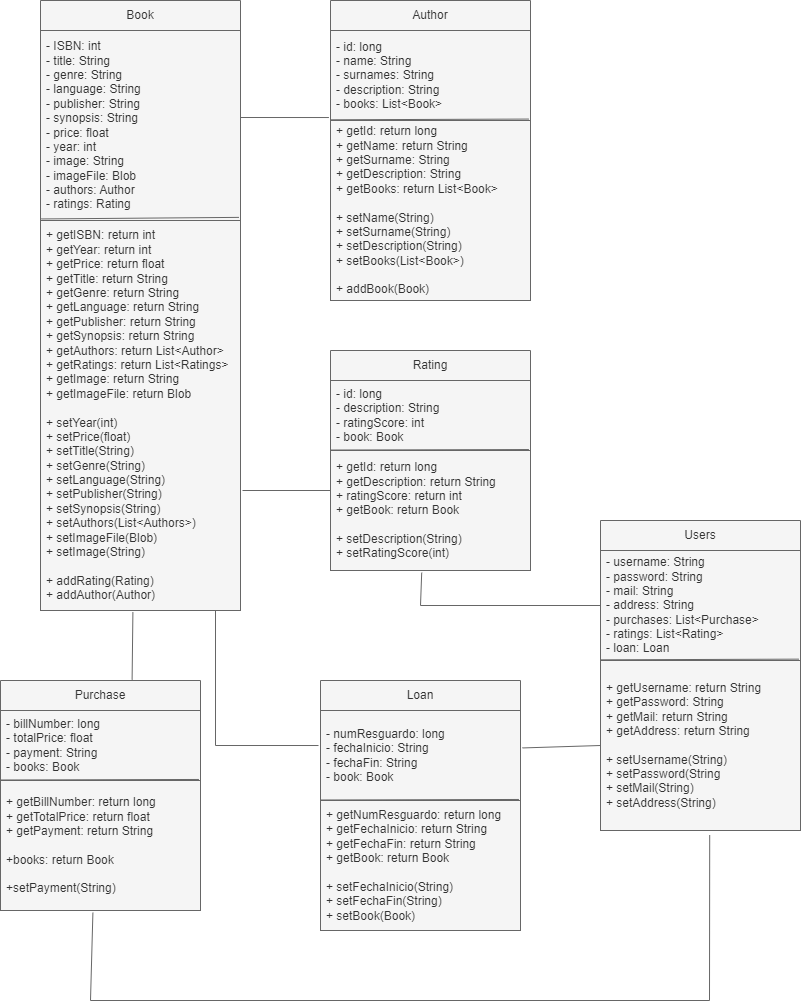

The diagram above was exported from draw.io. Its source (the exported page's mxGraphModel, read from the mxfile embedded in the PNG):
<mxGraphModel dx="1500" dy="830" grid="1" gridSize="10" guides="1" tooltips="1" connect="1" arrows="1" fold="1" page="1" pageScale="1" pageWidth="850" pageHeight="1100" math="0" shadow="0" extFonts="Permanent Marker^https://fonts.googleapis.com/css?family=Permanent+Marker">
  <root>
    <mxCell id="0" />
    <mxCell id="1" parent="0" />
    <mxCell id="3dVYsHqkSq7N3XnXQJ1i-1" value="Book" style="swimlane;fontStyle=0;childLayout=stackLayout;horizontal=1;startSize=30;horizontalStack=0;resizeParent=1;resizeParentMax=0;resizeLast=0;collapsible=1;marginBottom=0;whiteSpace=wrap;html=1;fillColor=#f5f5f5;fontColor=#333333;strokeColor=#666666;" vertex="1" parent="1">
      <mxGeometry x="60" y="40" width="200" height="610" as="geometry" />
    </mxCell>
    <mxCell id="3dVYsHqkSq7N3XnXQJ1i-2" value="- ISBN: int&lt;br&gt;- title: String&lt;br&gt;- genre: String&lt;br&gt;- language: String&lt;br&gt;- publisher: String&lt;br&gt;- synopsis: String&lt;br&gt;- price: float&lt;br&gt;- year: int&lt;br&gt;- image: String&lt;br&gt;- imageFile: Blob&lt;br&gt;- authors: Author&lt;br&gt;- ratings: Rating" style="text;align=left;verticalAlign=middle;spacingLeft=4;spacingRight=4;overflow=hidden;points=[[0,0.5],[1,0.5]];portConstraint=eastwest;rotatable=0;whiteSpace=wrap;html=1;fillColor=#f5f5f5;fontColor=#333333;strokeColor=#666666;" vertex="1" parent="3dVYsHqkSq7N3XnXQJ1i-1">
      <mxGeometry y="30" width="200" height="190" as="geometry" />
    </mxCell>
    <mxCell id="3dVYsHqkSq7N3XnXQJ1i-4" value="+ getISBN: return int&lt;br&gt;+ getYear: return int&lt;br&gt;+ getPrice: return float&lt;br&gt;+ getTitle: return String&lt;br&gt;+ getGenre: return String&lt;br&gt;+ getLanguage: return String&lt;br&gt;+ getPublisher: return String&lt;br&gt;+ getSynopsis: return String&lt;br&gt;+ getAuthors: return List&amp;lt;Author&amp;gt;&lt;br&gt;+ getRatings: return List&amp;lt;Ratings&amp;gt;&lt;br&gt;+ getImage: return String&lt;br&gt;+ getImageFile: return Blob&lt;br&gt;&lt;br&gt;+ setYear(int)&lt;br&gt;+ setPrice(float)&lt;br&gt;+ setTitle(String)&lt;br&gt;+ setGenre(String)&lt;br&gt;+ setLanguage(String)&lt;br&gt;+ setPublisher(String)&lt;br&gt;+ setSynopsis(String)&lt;br&gt;+ setAuthors(List&amp;lt;Authors&amp;gt;)&lt;br&gt;+ setImageFile(Blob)&lt;br&gt;+ setImage(String)&lt;br&gt;&lt;br&gt;+ addRating(Rating)&lt;br&gt;+ addAuthor(Author)" style="text;strokeColor=#666666;fillColor=#f5f5f5;align=left;verticalAlign=middle;spacingLeft=4;spacingRight=4;overflow=hidden;points=[[0,0.5],[1,0.5]];portConstraint=eastwest;rotatable=0;whiteSpace=wrap;html=1;fontColor=#333333;" vertex="1" parent="3dVYsHqkSq7N3XnXQJ1i-1">
      <mxGeometry y="220" width="200" height="390" as="geometry" />
    </mxCell>
    <mxCell id="3dVYsHqkSq7N3XnXQJ1i-5" value="" style="endArrow=none;html=1;rounded=0;entryX=0.992;entryY=-0.008;entryDx=0;entryDy=0;entryPerimeter=0;exitX=0.004;exitY=-0.004;exitDx=0;exitDy=0;exitPerimeter=0;fillColor=#f5f5f5;strokeColor=#666666;" edge="1" parent="3dVYsHqkSq7N3XnXQJ1i-1" source="3dVYsHqkSq7N3XnXQJ1i-4" target="3dVYsHqkSq7N3XnXQJ1i-4">
      <mxGeometry width="50" height="50" relative="1" as="geometry">
        <mxPoint x="-110" y="190" as="sourcePoint" />
        <mxPoint x="-60" y="140" as="targetPoint" />
      </mxGeometry>
    </mxCell>
    <mxCell id="3dVYsHqkSq7N3XnXQJ1i-6" value="Author" style="swimlane;fontStyle=0;childLayout=stackLayout;horizontal=1;startSize=30;horizontalStack=0;resizeParent=1;resizeParentMax=0;resizeLast=0;collapsible=1;marginBottom=0;whiteSpace=wrap;html=1;fillColor=#f5f5f5;fontColor=#333333;strokeColor=#666666;" vertex="1" parent="1">
      <mxGeometry x="350" y="40" width="200" height="300" as="geometry" />
    </mxCell>
    <mxCell id="3dVYsHqkSq7N3XnXQJ1i-7" value="- id: long&lt;br&gt;- name: String&lt;br&gt;- surnames: String&lt;br&gt;- description: String&lt;br&gt;- books: List&amp;lt;Book&amp;gt;" style="text;strokeColor=#666666;fillColor=#f5f5f5;align=left;verticalAlign=middle;spacingLeft=4;spacingRight=4;overflow=hidden;points=[[0,0.5],[1,0.5]];portConstraint=eastwest;rotatable=0;whiteSpace=wrap;html=1;fontColor=#333333;" vertex="1" parent="3dVYsHqkSq7N3XnXQJ1i-6">
      <mxGeometry y="30" width="200" height="90" as="geometry" />
    </mxCell>
    <mxCell id="3dVYsHqkSq7N3XnXQJ1i-8" value="+ getId: return long&lt;br&gt;+ getName: return String&lt;br&gt;+ getSurname: String&lt;br&gt;+ getDescription: String&lt;br&gt;+ getBooks: return List&amp;lt;Book&amp;gt;&lt;br&gt;&lt;br&gt;+ setName(String)&lt;br&gt;+ setSurname(String)&lt;br&gt;+ setDescription(String)&lt;br&gt;+ setBooks(List&amp;lt;Book&amp;gt;)&lt;br&gt;&lt;br&gt;+ addBook(Book)" style="text;strokeColor=#666666;fillColor=#f5f5f5;align=left;verticalAlign=middle;spacingLeft=4;spacingRight=4;overflow=hidden;points=[[0,0.5],[1,0.5]];portConstraint=eastwest;rotatable=0;whiteSpace=wrap;html=1;fontColor=#333333;" vertex="1" parent="3dVYsHqkSq7N3XnXQJ1i-6">
      <mxGeometry y="120" width="200" height="180" as="geometry" />
    </mxCell>
    <mxCell id="3dVYsHqkSq7N3XnXQJ1i-9" value="" style="endArrow=none;html=1;rounded=0;entryX=0.992;entryY=-0.008;entryDx=0;entryDy=0;entryPerimeter=0;exitX=0.004;exitY=-0.004;exitDx=0;exitDy=0;exitPerimeter=0;fillColor=#f5f5f5;strokeColor=#666666;" edge="1" parent="3dVYsHqkSq7N3XnXQJ1i-6" source="3dVYsHqkSq7N3XnXQJ1i-8" target="3dVYsHqkSq7N3XnXQJ1i-8">
      <mxGeometry width="50" height="50" relative="1" as="geometry">
        <mxPoint x="-110" y="190" as="sourcePoint" />
        <mxPoint x="-60" y="140" as="targetPoint" />
      </mxGeometry>
    </mxCell>
    <mxCell id="3dVYsHqkSq7N3XnXQJ1i-10" value="Loan" style="swimlane;fontStyle=0;childLayout=stackLayout;horizontal=1;startSize=30;horizontalStack=0;resizeParent=1;resizeParentMax=0;resizeLast=0;collapsible=1;marginBottom=0;whiteSpace=wrap;html=1;fillColor=#f5f5f5;fontColor=#333333;strokeColor=#666666;" vertex="1" parent="1">
      <mxGeometry x="340" y="720" width="200" height="250" as="geometry" />
    </mxCell>
    <mxCell id="3dVYsHqkSq7N3XnXQJ1i-11" value="- numResguardo: long&lt;br&gt;- fechaInicio: String&lt;br&gt;- fechaFin: String&lt;br&gt;- book: Book" style="text;strokeColor=#666666;fillColor=#f5f5f5;align=left;verticalAlign=middle;spacingLeft=4;spacingRight=4;overflow=hidden;points=[[0,0.5],[1,0.5]];portConstraint=eastwest;rotatable=0;whiteSpace=wrap;html=1;fontColor=#333333;" vertex="1" parent="3dVYsHqkSq7N3XnXQJ1i-10">
      <mxGeometry y="30" width="200" height="90" as="geometry" />
    </mxCell>
    <mxCell id="3dVYsHqkSq7N3XnXQJ1i-12" value="+ getNumResguardo: return long&lt;br&gt;+ getFechaInicio: return String&lt;br&gt;+ getFechaFin: return String&lt;br&gt;+ getBook: return Book&lt;br&gt;&lt;br&gt;+ setFechaInicio(String)&lt;br&gt;+ setFechaFin(String)&lt;br&gt;+ setBook(Book)" style="text;strokeColor=#666666;fillColor=#f5f5f5;align=left;verticalAlign=middle;spacingLeft=4;spacingRight=4;overflow=hidden;points=[[0,0.5],[1,0.5]];portConstraint=eastwest;rotatable=0;whiteSpace=wrap;html=1;fontColor=#333333;" vertex="1" parent="3dVYsHqkSq7N3XnXQJ1i-10">
      <mxGeometry y="120" width="200" height="130" as="geometry" />
    </mxCell>
    <mxCell id="3dVYsHqkSq7N3XnXQJ1i-13" value="" style="endArrow=none;html=1;rounded=0;entryX=0.992;entryY=-0.008;entryDx=0;entryDy=0;entryPerimeter=0;exitX=0.004;exitY=-0.004;exitDx=0;exitDy=0;exitPerimeter=0;fillColor=#f5f5f5;strokeColor=#666666;" edge="1" parent="3dVYsHqkSq7N3XnXQJ1i-10" source="3dVYsHqkSq7N3XnXQJ1i-12" target="3dVYsHqkSq7N3XnXQJ1i-12">
      <mxGeometry width="50" height="50" relative="1" as="geometry">
        <mxPoint x="-110" y="190" as="sourcePoint" />
        <mxPoint x="-60" y="140" as="targetPoint" />
      </mxGeometry>
    </mxCell>
    <mxCell id="3dVYsHqkSq7N3XnXQJ1i-14" value="Purchase" style="swimlane;fontStyle=0;childLayout=stackLayout;horizontal=1;startSize=30;horizontalStack=0;resizeParent=1;resizeParentMax=0;resizeLast=0;collapsible=1;marginBottom=0;whiteSpace=wrap;html=1;fillColor=#f5f5f5;fontColor=#333333;strokeColor=#666666;" vertex="1" parent="1">
      <mxGeometry x="20" y="720" width="200" height="230" as="geometry" />
    </mxCell>
    <mxCell id="3dVYsHqkSq7N3XnXQJ1i-15" value="- billNumber: long&lt;br&gt;- totalPrice: float&lt;br&gt;- payment: String&lt;br&gt;- books: Book" style="text;strokeColor=#666666;fillColor=#f5f5f5;align=left;verticalAlign=middle;spacingLeft=4;spacingRight=4;overflow=hidden;points=[[0,0.5],[1,0.5]];portConstraint=eastwest;rotatable=0;whiteSpace=wrap;html=1;fontColor=#333333;" vertex="1" parent="3dVYsHqkSq7N3XnXQJ1i-14">
      <mxGeometry y="30" width="200" height="70" as="geometry" />
    </mxCell>
    <mxCell id="3dVYsHqkSq7N3XnXQJ1i-16" value="+ getBillNumber: return long&lt;br&gt;+ getTotalPrice: return float&lt;br&gt;+ getPayment: return String&lt;br&gt;&lt;br&gt;+books: return Book&lt;br&gt;&lt;br&gt;+setPayment(String)" style="text;strokeColor=#666666;fillColor=#f5f5f5;align=left;verticalAlign=middle;spacingLeft=4;spacingRight=4;overflow=hidden;points=[[0,0.5],[1,0.5]];portConstraint=eastwest;rotatable=0;whiteSpace=wrap;html=1;fontColor=#333333;" vertex="1" parent="3dVYsHqkSq7N3XnXQJ1i-14">
      <mxGeometry y="100" width="200" height="130" as="geometry" />
    </mxCell>
    <mxCell id="3dVYsHqkSq7N3XnXQJ1i-17" value="" style="endArrow=none;html=1;rounded=0;entryX=0.992;entryY=-0.008;entryDx=0;entryDy=0;entryPerimeter=0;exitX=0.004;exitY=-0.004;exitDx=0;exitDy=0;exitPerimeter=0;fillColor=#f5f5f5;strokeColor=#666666;" edge="1" parent="3dVYsHqkSq7N3XnXQJ1i-14" source="3dVYsHqkSq7N3XnXQJ1i-16" target="3dVYsHqkSq7N3XnXQJ1i-16">
      <mxGeometry width="50" height="50" relative="1" as="geometry">
        <mxPoint x="-110" y="190" as="sourcePoint" />
        <mxPoint x="-60" y="140" as="targetPoint" />
      </mxGeometry>
    </mxCell>
    <mxCell id="3dVYsHqkSq7N3XnXQJ1i-18" value="Rating" style="swimlane;fontStyle=0;childLayout=stackLayout;horizontal=1;startSize=30;horizontalStack=0;resizeParent=1;resizeParentMax=0;resizeLast=0;collapsible=1;marginBottom=0;whiteSpace=wrap;html=1;fillColor=#f5f5f5;fontColor=#333333;strokeColor=#666666;" vertex="1" parent="1">
      <mxGeometry x="350" y="390" width="200" height="220" as="geometry" />
    </mxCell>
    <mxCell id="3dVYsHqkSq7N3XnXQJ1i-19" value="- id: long&lt;br&gt;- description: String&lt;br&gt;- ratingScore: int&lt;br&gt;- book: Book" style="text;strokeColor=#666666;fillColor=#f5f5f5;align=left;verticalAlign=middle;spacingLeft=4;spacingRight=4;overflow=hidden;points=[[0,0.5],[1,0.5]];portConstraint=eastwest;rotatable=0;whiteSpace=wrap;html=1;fontColor=#333333;" vertex="1" parent="3dVYsHqkSq7N3XnXQJ1i-18">
      <mxGeometry y="30" width="200" height="70" as="geometry" />
    </mxCell>
    <mxCell id="3dVYsHqkSq7N3XnXQJ1i-20" value="+ getId: return long&lt;br&gt;+ getDescription: return String&lt;br&gt;+ ratingScore: return int&lt;br&gt;+ getBook: return Book&lt;br&gt;&lt;br&gt;+ setDescription(String)&lt;br&gt;+ setRatingScore(int)" style="text;strokeColor=#666666;fillColor=#f5f5f5;align=left;verticalAlign=middle;spacingLeft=4;spacingRight=4;overflow=hidden;points=[[0,0.5],[1,0.5]];portConstraint=eastwest;rotatable=0;whiteSpace=wrap;html=1;fontColor=#333333;" vertex="1" parent="3dVYsHqkSq7N3XnXQJ1i-18">
      <mxGeometry y="100" width="200" height="120" as="geometry" />
    </mxCell>
    <mxCell id="3dVYsHqkSq7N3XnXQJ1i-21" value="" style="endArrow=none;html=1;rounded=0;entryX=0.992;entryY=-0.008;entryDx=0;entryDy=0;entryPerimeter=0;exitX=0.004;exitY=-0.004;exitDx=0;exitDy=0;exitPerimeter=0;fillColor=#f5f5f5;strokeColor=#666666;" edge="1" parent="3dVYsHqkSq7N3XnXQJ1i-18" source="3dVYsHqkSq7N3XnXQJ1i-20" target="3dVYsHqkSq7N3XnXQJ1i-20">
      <mxGeometry width="50" height="50" relative="1" as="geometry">
        <mxPoint x="-110" y="190" as="sourcePoint" />
        <mxPoint x="-60" y="140" as="targetPoint" />
      </mxGeometry>
    </mxCell>
    <mxCell id="3dVYsHqkSq7N3XnXQJ1i-22" value="Users" style="swimlane;fontStyle=0;childLayout=stackLayout;horizontal=1;startSize=30;horizontalStack=0;resizeParent=1;resizeParentMax=0;resizeLast=0;collapsible=1;marginBottom=0;whiteSpace=wrap;html=1;fillColor=#f5f5f5;fontColor=#333333;strokeColor=#666666;" vertex="1" parent="1">
      <mxGeometry x="620" y="560" width="200" height="310" as="geometry" />
    </mxCell>
    <mxCell id="3dVYsHqkSq7N3XnXQJ1i-23" value="- username: String&lt;br&gt;- password: String&lt;br&gt;- mail: String&lt;br&gt;- address: String&lt;br&gt;- purchases: List&amp;lt;Purchase&amp;gt;&lt;br&gt;- ratings: List&amp;lt;Rating&amp;gt;&lt;br&gt;- loan: Loan" style="text;strokeColor=#666666;fillColor=#f5f5f5;align=left;verticalAlign=middle;spacingLeft=4;spacingRight=4;overflow=hidden;points=[[0,0.5],[1,0.5]];portConstraint=eastwest;rotatable=0;whiteSpace=wrap;html=1;fontColor=#333333;" vertex="1" parent="3dVYsHqkSq7N3XnXQJ1i-22">
      <mxGeometry y="30" width="200" height="110" as="geometry" />
    </mxCell>
    <mxCell id="3dVYsHqkSq7N3XnXQJ1i-24" value="+ getUsername: return String&lt;br&gt;+ getPassword: String&lt;br&gt;+ getMail: return String&lt;br&gt;+ getAddress: return String&lt;br&gt;&lt;br&gt;+ setUsername(String)&lt;br&gt;+ setPassword(String&lt;br&gt;+ setMail(String)&lt;br&gt;+ setAddress(String)&lt;br&gt;" style="text;strokeColor=#666666;fillColor=#f5f5f5;align=left;verticalAlign=middle;spacingLeft=4;spacingRight=4;overflow=hidden;points=[[0,0.5],[1,0.5]];portConstraint=eastwest;rotatable=0;whiteSpace=wrap;html=1;fontColor=#333333;" vertex="1" parent="3dVYsHqkSq7N3XnXQJ1i-22">
      <mxGeometry y="140" width="200" height="170" as="geometry" />
    </mxCell>
    <mxCell id="3dVYsHqkSq7N3XnXQJ1i-25" value="" style="endArrow=none;html=1;rounded=0;entryX=0.992;entryY=-0.008;entryDx=0;entryDy=0;entryPerimeter=0;exitX=0.004;exitY=-0.004;exitDx=0;exitDy=0;exitPerimeter=0;fillColor=#f5f5f5;strokeColor=#666666;" edge="1" parent="3dVYsHqkSq7N3XnXQJ1i-22" source="3dVYsHqkSq7N3XnXQJ1i-24" target="3dVYsHqkSq7N3XnXQJ1i-24">
      <mxGeometry width="50" height="50" relative="1" as="geometry">
        <mxPoint x="-110" y="190" as="sourcePoint" />
        <mxPoint x="-60" y="140" as="targetPoint" />
      </mxGeometry>
    </mxCell>
    <mxCell id="3dVYsHqkSq7N3XnXQJ1i-33" value="" style="endArrow=none;html=1;rounded=0;entryX=-0.008;entryY=0.967;entryDx=0;entryDy=0;entryPerimeter=0;fillColor=#f5f5f5;strokeColor=#666666;" edge="1" parent="1" target="3dVYsHqkSq7N3XnXQJ1i-7">
      <mxGeometry width="50" height="50" relative="1" as="geometry">
        <mxPoint x="260" y="157" as="sourcePoint" />
        <mxPoint x="470" y="280" as="targetPoint" />
      </mxGeometry>
    </mxCell>
    <mxCell id="3dVYsHqkSq7N3XnXQJ1i-34" value="" style="endArrow=none;html=1;rounded=0;entryX=-0.008;entryY=0.967;entryDx=0;entryDy=0;entryPerimeter=0;fillColor=#f5f5f5;strokeColor=#666666;" edge="1" parent="1">
      <mxGeometry width="50" height="50" relative="1" as="geometry">
        <mxPoint x="262" y="530" as="sourcePoint" />
        <mxPoint x="350" y="530" as="targetPoint" />
      </mxGeometry>
    </mxCell>
    <mxCell id="3dVYsHqkSq7N3XnXQJ1i-35" value="" style="endArrow=none;html=1;rounded=0;exitX=0.462;exitY=1.004;exitDx=0;exitDy=0;exitPerimeter=0;entryX=0.658;entryY=-0.003;entryDx=0;entryDy=0;entryPerimeter=0;fillColor=#f5f5f5;strokeColor=#666666;" edge="1" parent="1" source="3dVYsHqkSq7N3XnXQJ1i-4" target="3dVYsHqkSq7N3XnXQJ1i-14">
      <mxGeometry width="50" height="50" relative="1" as="geometry">
        <mxPoint x="420" y="630" as="sourcePoint" />
        <mxPoint x="470" y="580" as="targetPoint" />
      </mxGeometry>
    </mxCell>
    <mxCell id="3dVYsHqkSq7N3XnXQJ1i-36" value="" style="endArrow=none;html=1;rounded=0;entryX=-0.01;entryY=0.389;entryDx=0;entryDy=0;entryPerimeter=0;fillColor=#f5f5f5;strokeColor=#666666;" edge="1" parent="1" target="3dVYsHqkSq7N3XnXQJ1i-11">
      <mxGeometry width="50" height="50" relative="1" as="geometry">
        <mxPoint x="235" y="650" as="sourcePoint" />
        <mxPoint x="162" y="729" as="targetPoint" />
        <Array as="points">
          <mxPoint x="235" y="785" />
        </Array>
      </mxGeometry>
    </mxCell>
    <mxCell id="3dVYsHqkSq7N3XnXQJ1i-40" value="" style="endArrow=none;html=1;rounded=0;entryX=0;entryY=0.5;entryDx=0;entryDy=0;exitX=0.456;exitY=1.018;exitDx=0;exitDy=0;exitPerimeter=0;fillColor=#f5f5f5;strokeColor=#666666;" edge="1" parent="1" source="3dVYsHqkSq7N3XnXQJ1i-20" target="3dVYsHqkSq7N3XnXQJ1i-23">
      <mxGeometry width="50" height="50" relative="1" as="geometry">
        <mxPoint x="420" y="630" as="sourcePoint" />
        <mxPoint x="470" y="580" as="targetPoint" />
        <Array as="points">
          <mxPoint x="440" y="645" />
        </Array>
      </mxGeometry>
    </mxCell>
    <mxCell id="3dVYsHqkSq7N3XnXQJ1i-41" value="" style="endArrow=none;html=1;rounded=0;entryX=0.546;entryY=1.027;entryDx=0;entryDy=0;entryPerimeter=0;exitX=0.462;exitY=1.017;exitDx=0;exitDy=0;exitPerimeter=0;fillColor=#f5f5f5;strokeColor=#666666;" edge="1" parent="1" source="3dVYsHqkSq7N3XnXQJ1i-16" target="3dVYsHqkSq7N3XnXQJ1i-24">
      <mxGeometry width="50" height="50" relative="1" as="geometry">
        <mxPoint x="420" y="930" as="sourcePoint" />
        <mxPoint x="470" y="880" as="targetPoint" />
        <Array as="points">
          <mxPoint x="110" y="1040" />
          <mxPoint x="729" y="1040" />
        </Array>
      </mxGeometry>
    </mxCell>
    <mxCell id="3dVYsHqkSq7N3XnXQJ1i-42" value="" style="endArrow=none;html=1;rounded=0;entryX=0;entryY=0.5;entryDx=0;entryDy=0;exitX=1.01;exitY=0.416;exitDx=0;exitDy=0;exitPerimeter=0;fillColor=#f5f5f5;strokeColor=#666666;" edge="1" parent="1" source="3dVYsHqkSq7N3XnXQJ1i-11" target="3dVYsHqkSq7N3XnXQJ1i-24">
      <mxGeometry width="50" height="50" relative="1" as="geometry">
        <mxPoint x="420" y="830" as="sourcePoint" />
        <mxPoint x="470" y="780" as="targetPoint" />
      </mxGeometry>
    </mxCell>
  </root>
</mxGraphModel>